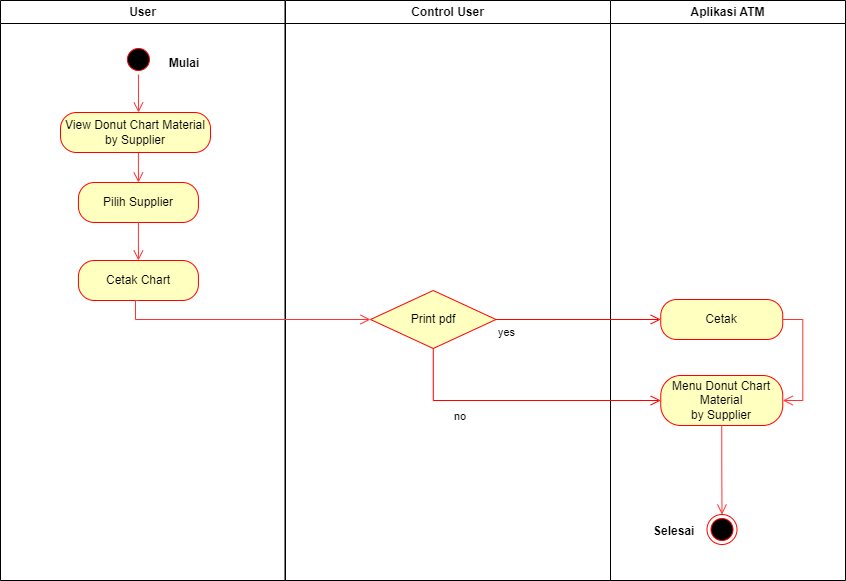

The diagram above was exported from draw.io. Its source (the exported page's mxGraphModel, read from the mxfile embedded in the PNG):
<mxGraphModel dx="868" dy="425" grid="1" gridSize="10" guides="1" tooltips="1" connect="1" arrows="1" fold="1" page="1" pageScale="1" pageWidth="827" pageHeight="1169" math="0" shadow="0">
  <root>
    <mxCell id="0" />
    <mxCell id="1" parent="0" />
    <mxCell id="VeD1-ZMjEAOXh3ORbJDU-1" value="User" style="swimlane;whiteSpace=wrap" parent="1" vertex="1">
      <mxGeometry x="180" y="70" width="284.5" height="580" as="geometry" />
    </mxCell>
    <mxCell id="VeD1-ZMjEAOXh3ORbJDU-2" style="edgeStyle=orthogonalEdgeStyle;rounded=0;orthogonalLoop=1;jettySize=auto;html=1;exitX=0.5;exitY=1;exitDx=0;exitDy=0;strokeColor=#FF3333;strokeWidth=1;endArrow=open;endFill=0;endSize=8;entryX=0.5;entryY=0;entryDx=0;entryDy=0;" parent="VeD1-ZMjEAOXh3ORbJDU-1" source="VeD1-ZMjEAOXh3ORbJDU-3" edge="1">
      <mxGeometry relative="1" as="geometry">
        <Array as="points" />
        <mxPoint x="138" y="112" as="targetPoint" />
        <mxPoint x="135.93000000000006" y="74" as="sourcePoint" />
      </mxGeometry>
    </mxCell>
    <mxCell id="VeD1-ZMjEAOXh3ORbJDU-3" value="" style="ellipse;shape=startState;fillColor=#000000;strokeColor=#ff0000;" parent="VeD1-ZMjEAOXh3ORbJDU-1" vertex="1">
      <mxGeometry x="122.93" y="44" width="30" height="30" as="geometry" />
    </mxCell>
    <mxCell id="VeD1-ZMjEAOXh3ORbJDU-4" value="Mulai" style="text;align=center;fontStyle=1;verticalAlign=middle;spacingLeft=3;spacingRight=3;strokeColor=none;rotatable=0;points=[[0,0.5],[1,0.5]];portConstraint=eastwest;" parent="VeD1-ZMjEAOXh3ORbJDU-1" vertex="1">
      <mxGeometry x="144" y="49" width="80" height="26" as="geometry" />
    </mxCell>
    <mxCell id="VeD1-ZMjEAOXh3ORbJDU-5" value="Pilih Supplier" style="rounded=1;whiteSpace=wrap;html=1;arcSize=40;fontColor=#000000;fillColor=#ffffc0;strokeColor=#ff0000;" parent="VeD1-ZMjEAOXh3ORbJDU-1" vertex="1">
      <mxGeometry x="77.93" y="182" width="120" height="40" as="geometry" />
    </mxCell>
    <mxCell id="VeD1-ZMjEAOXh3ORbJDU-59" style="edgeStyle=orthogonalEdgeStyle;rounded=0;orthogonalLoop=1;jettySize=auto;html=1;exitX=0.5;exitY=1;exitDx=0;exitDy=0;entryX=0.5;entryY=0;entryDx=0;entryDy=0;endSize=8;endArrow=open;endFill=0;strokeColor=#FF3333;" parent="VeD1-ZMjEAOXh3ORbJDU-1" source="VeD1-ZMjEAOXh3ORbJDU-6" target="VeD1-ZMjEAOXh3ORbJDU-5" edge="1">
      <mxGeometry relative="1" as="geometry" />
    </mxCell>
    <mxCell id="VeD1-ZMjEAOXh3ORbJDU-6" value="View Donut Chart Material&lt;br&gt;by Supplier" style="rounded=1;whiteSpace=wrap;html=1;arcSize=40;fontColor=#000000;fillColor=#ffffc0;strokeColor=#ff0000;" parent="VeD1-ZMjEAOXh3ORbJDU-1" vertex="1">
      <mxGeometry x="60" y="112" width="150" height="40" as="geometry" />
    </mxCell>
    <mxCell id="VeD1-ZMjEAOXh3ORbJDU-7" style="edgeStyle=orthogonalEdgeStyle;rounded=0;orthogonalLoop=1;jettySize=auto;html=1;exitX=0.5;exitY=1;exitDx=0;exitDy=0;strokeColor=#FF3333;strokeWidth=1;endArrow=open;endFill=0;endSize=8;" parent="VeD1-ZMjEAOXh3ORbJDU-1" source="VeD1-ZMjEAOXh3ORbJDU-6" target="VeD1-ZMjEAOXh3ORbJDU-6" edge="1">
      <mxGeometry relative="1" as="geometry" />
    </mxCell>
    <mxCell id="kNCaAPqpWxP_UMkQTJSf-1" value="Cetak Chart" style="rounded=1;whiteSpace=wrap;html=1;arcSize=40;fontColor=#000000;fillColor=#ffffc0;strokeColor=#ff0000;" parent="VeD1-ZMjEAOXh3ORbJDU-1" vertex="1">
      <mxGeometry x="77.93" y="260" width="120" height="40" as="geometry" />
    </mxCell>
    <mxCell id="kNCaAPqpWxP_UMkQTJSf-3" style="edgeStyle=orthogonalEdgeStyle;rounded=0;orthogonalLoop=1;jettySize=auto;html=1;entryX=0.5;entryY=0;entryDx=0;entryDy=0;endSize=8;endArrow=open;endFill=0;strokeColor=#FF3333;exitX=0.5;exitY=1;exitDx=0;exitDy=0;" parent="VeD1-ZMjEAOXh3ORbJDU-1" source="VeD1-ZMjEAOXh3ORbJDU-5" target="kNCaAPqpWxP_UMkQTJSf-1" edge="1">
      <mxGeometry relative="1" as="geometry">
        <mxPoint x="60" y="230" as="sourcePoint" />
        <mxPoint x="147.93000000000006" y="192" as="targetPoint" />
      </mxGeometry>
    </mxCell>
    <mxCell id="VeD1-ZMjEAOXh3ORbJDU-20" value="Control User" style="swimlane;whiteSpace=wrap" parent="1" vertex="1">
      <mxGeometry x="465" y="70" width="325" height="580" as="geometry" />
    </mxCell>
    <mxCell id="VeD1-ZMjEAOXh3ORbJDU-78" value="Print pdf" style="rhombus;whiteSpace=wrap;html=1;fillColor=#ffffc0;strokeColor=#ff0000;strokeWidth=1;" parent="VeD1-ZMjEAOXh3ORbJDU-20" vertex="1">
      <mxGeometry x="85" y="290" width="125.5" height="58" as="geometry" />
    </mxCell>
    <mxCell id="VeD1-ZMjEAOXh3ORbJDU-23" value="Aplikasi ATM" style="swimlane;whiteSpace=wrap" parent="1" vertex="1">
      <mxGeometry x="790" y="70" width="235" height="580" as="geometry" />
    </mxCell>
    <mxCell id="VeD1-ZMjEAOXh3ORbJDU-24" value="" style="ellipse;html=1;shape=endState;fillColor=#000000;strokeColor=#ff0000;strokeWidth=1;" parent="VeD1-ZMjEAOXh3ORbJDU-23" vertex="1">
      <mxGeometry x="96.5" y="514" width="30" height="30" as="geometry" />
    </mxCell>
    <mxCell id="VeD1-ZMjEAOXh3ORbJDU-25" value="Selesai" style="text;align=center;fontStyle=1;verticalAlign=middle;spacingLeft=3;spacingRight=3;strokeColor=none;rotatable=0;points=[[0,0.5],[1,0.5]];portConstraint=eastwest;" parent="VeD1-ZMjEAOXh3ORbJDU-23" vertex="1">
      <mxGeometry x="25" y="515" width="77.5" height="29" as="geometry" />
    </mxCell>
    <mxCell id="VeD1-ZMjEAOXh3ORbJDU-85" value="Menu Donut Chart Material&lt;br&gt;by Supplier" style="rounded=1;whiteSpace=wrap;html=1;arcSize=40;fontColor=#000000;fillColor=#ffffc0;strokeColor=#ff0000;strokeWidth=1;" parent="VeD1-ZMjEAOXh3ORbJDU-23" vertex="1">
      <mxGeometry x="50.25" y="375" width="122" height="50" as="geometry" />
    </mxCell>
    <mxCell id="VeD1-ZMjEAOXh3ORbJDU-26" style="edgeStyle=orthogonalEdgeStyle;rounded=0;orthogonalLoop=1;jettySize=auto;html=1;entryX=0.5;entryY=0;entryDx=0;entryDy=0;strokeColor=#FF3333;strokeWidth=1;endArrow=open;endFill=0;endSize=8;exitX=0.5;exitY=1;exitDx=0;exitDy=0;" parent="VeD1-ZMjEAOXh3ORbJDU-23" source="VeD1-ZMjEAOXh3ORbJDU-85" target="VeD1-ZMjEAOXh3ORbJDU-24" edge="1">
      <mxGeometry relative="1" as="geometry">
        <mxPoint x="40" y="469" as="sourcePoint" />
      </mxGeometry>
    </mxCell>
    <mxCell id="VeD1-ZMjEAOXh3ORbJDU-27" value="Cetak" style="rounded=1;whiteSpace=wrap;html=1;arcSize=40;fontColor=#000000;fillColor=#ffffc0;strokeColor=#ff0000;strokeWidth=1;" parent="VeD1-ZMjEAOXh3ORbJDU-23" vertex="1">
      <mxGeometry x="50.25" y="299" width="122" height="40" as="geometry" />
    </mxCell>
    <mxCell id="VeD1-ZMjEAOXh3ORbJDU-86" style="edgeStyle=orthogonalEdgeStyle;rounded=0;orthogonalLoop=1;jettySize=auto;html=1;exitX=1;exitY=0.5;exitDx=0;exitDy=0;entryX=1;entryY=0.5;entryDx=0;entryDy=0;strokeColor=#FF3333;endArrow=open;endFill=0;endSize=8;" parent="VeD1-ZMjEAOXh3ORbJDU-23" source="VeD1-ZMjEAOXh3ORbJDU-27" target="VeD1-ZMjEAOXh3ORbJDU-85" edge="1">
      <mxGeometry relative="1" as="geometry" />
    </mxCell>
    <mxCell id="VeD1-ZMjEAOXh3ORbJDU-82" value="no" style="edgeStyle=orthogonalEdgeStyle;html=1;align=left;verticalAlign=bottom;endArrow=open;endSize=8;strokeColor=#ff0000;rounded=0;strokeWidth=1;exitX=0.5;exitY=1;exitDx=0;exitDy=0;entryX=0;entryY=0.5;entryDx=0;entryDy=0;" parent="1" source="VeD1-ZMjEAOXh3ORbJDU-78" target="VeD1-ZMjEAOXh3ORbJDU-85" edge="1">
      <mxGeometry x="-0.489" y="-25" relative="1" as="geometry">
        <mxPoint x="820" y="730" as="targetPoint" />
        <mxPoint x="620.75" y="523" as="sourcePoint" />
        <mxPoint as="offset" />
      </mxGeometry>
    </mxCell>
    <mxCell id="VeD1-ZMjEAOXh3ORbJDU-81" value="yes" style="edgeStyle=orthogonalEdgeStyle;html=1;align=left;verticalAlign=top;endArrow=open;endSize=8;strokeColor=#ff0000;rounded=0;exitX=1;exitY=0.5;exitDx=0;exitDy=0;entryX=0;entryY=0.5;entryDx=0;entryDy=0;" parent="1" source="VeD1-ZMjEAOXh3ORbJDU-78" target="VeD1-ZMjEAOXh3ORbJDU-27" edge="1">
      <mxGeometry x="-1" relative="1" as="geometry">
        <mxPoint x="660" y="470" as="targetPoint" />
        <mxPoint x="683.5" y="494" as="sourcePoint" />
      </mxGeometry>
    </mxCell>
    <mxCell id="VeD1-ZMjEAOXh3ORbJDU-69" style="edgeStyle=orthogonalEdgeStyle;rounded=0;orthogonalLoop=1;jettySize=auto;html=1;strokeColor=#FF3333;endArrow=open;endFill=0;endSize=8;entryX=0;entryY=0.5;entryDx=0;entryDy=0;startArrow=none;" parent="1" target="VeD1-ZMjEAOXh3ORbJDU-78" edge="1">
      <mxGeometry relative="1" as="geometry">
        <mxPoint x="318" y="370" as="sourcePoint" />
        <mxPoint x="500" y="323.66999999999996" as="targetPoint" />
        <Array as="points">
          <mxPoint x="315" y="389" />
        </Array>
      </mxGeometry>
    </mxCell>
  </root>
</mxGraphModel>